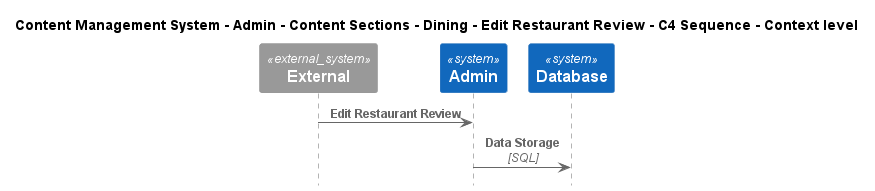

The diagram above was rendered by PlantUML. Its source (embedded in the PNG):
@startuml
!include ..\..\..\..\..\..\..\..\..\.c4s\C4_Sequence.puml

title Content Management System - Admin - Content Sections - Dining - Edit Restaurant Review - C4 Sequence - Context level

System_Ext(C4InterFlow.SoftwareSystems.ExternalSystem, "External", "")
System(ContentManagementSystem.SoftwareSystems.Admin, "Admin", "Admin is the highest-privilege user in a CMS, responsible for managing users, content, system configurations, and security.")
System(ContentManagementSystem.SoftwareSystems.Database, "Database", "Stores user registration information, data, access logs, etc.")

Rel(C4InterFlow.SoftwareSystems.ExternalSystem, ContentManagementSystem.SoftwareSystems.Admin, "Edit Restaurant Review")
Rel(ContentManagementSystem.SoftwareSystems.Admin, ContentManagementSystem.SoftwareSystems.Database, "Data Storage", "SQL")


@enduml